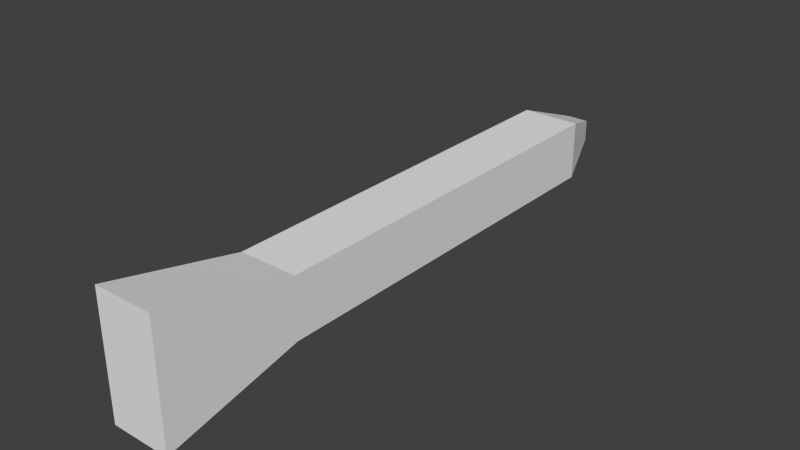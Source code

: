 # Source: WeaponArrow.blend  (saved by Blender 2.72.0; exported with 4.5.12 LTS)
import bpy
from mathutils import Matrix  # noqa: F401  (used for matrix-valued properties, if any)

bpy.ops.wm.read_factory_settings(use_empty=True)
scene = bpy.context.scene
scene.name = 'Scene'

# ---- collections
col_collection_1 = bpy.data.collections.new('Collection 1'); scene.collection.children.link(col_collection_1)

# ---- materials (node trees are filled in below, after node groups)
mat_material = bpy.data.materials.new('Material')
mat_material.alpha_threshold = 0.0
mat_material.use_transparent_shadow = False
mat_material.roughness = 0.5
mat_material.line_color = (0.0, 0.0, 0.0, 1.0)

# ---- material node trees

# ---- world
world_world = bpy.data.worlds.new('World'); scene.world = world_world
world_world.color = (0.05088, 0.05088, 0.05088)
world_world.use_sun_shadow = False
world_world.sun_shadow_jitter_overblur = 0.0
world_world.cycles.sampling_method = 'MANUAL'
world_world.cycles.sample_map_resolution = 256

# ---- meshes
me_cube = bpy.data.meshes.new('Cube')
me_cube.from_pydata([(-0.01379, -0.01216, -0.375), (-0.0375, -0.07502, 0.375), (0.0375, -0.07502, 0.375), (0.01379, -0.01216, -0.375), (-0.01379, 0.01542, -0.375), (-0.0375, 0.07828, 0.375), (0.0375, 0.07828, 0.375), (0.01379, 0.01542, -0.375), (-0.0375, -0.03587, 0.2034), (0.0375, -0.03587, 0.2034), (-0.0375, 0.03913, 0.2034), (0.0375, 0.03913, 0.2034), (0.0375, -0.03587, -0.3056), (0.0375, 0.03913, -0.3056), (-0.0375, -0.03587, -0.3056), (-0.0375, 0.03913, -0.3056)], [], [(8, 9, 2, 1), (10, 5, 6, 11), (8, 1, 5, 10), (1, 2, 6, 5), (12, 3, 7, 13), (4, 7, 3, 0), (14, 12, 9, 8), (15, 10, 11, 13), (14, 8, 10, 15), (2, 9, 11, 6), (9, 12, 13, 11), (0, 3, 12, 14), (4, 15, 13, 7), (0, 14, 15, 4)])
me_cube.materials.append(mat_material)
me_cube.use_remesh_preserve_volume = False
me_cube.use_remesh_preserve_attributes = False
me_cube.use_mirror_vertex_groups = False
me_cube.update()

# ---- objects
ob_cube = bpy.data.objects.new('Cube', me_cube)

# ---- transforms, parenting, visibility, modifiers, constraints
ob_cube.location = (0.0, 0.0, 0.0)
ob_cube.rotation_euler = (1.571, 0.0, 0.0)
ob_cube.lock_rotations_4d = False
ob_cube.empty_display_type = 'ARROWS'
ob_cube.lineart.crease_threshold = 0.0

# ---- collection membership
col_collection_1.objects.link(ob_cube)

# ---- scene / render settings (as saved in the file)
scene.frame_start = 1; scene.frame_end = 250; scene.frame_set(1)
scene.render.engine = 'BLENDER_EEVEE_NEXT'
scene.render.resolution_percentage = 50
scene.render.dither_intensity = 0.0
scene.cycles.use_denoising = False
scene.cycles.samples = 10
scene.cycles.sampling_pattern = 'TABULATED_SOBOL'
scene.cycles.light_sampling_threshold = 0.0
scene.cycles.use_adaptive_sampling = False
scene.cycles.use_light_tree = False
scene.cycles.blur_glossy = 0.0
scene.cycles.pixel_filter_type = 'GAUSSIAN'
scene.cycles.sample_clamp_indirect = 0.0
scene.view_settings.view_transform = 'Standard'
bpy.context.view_layer.update()

# ---- added for rendering (the .blend has no active camera and no usable light): camera, sun
cam_auto = bpy.data.cameras.new('AutoCamera')
cam_auto.lens = 50.0
cam_auto.sensor_width = 36.0
cam_auto.clip_end = 1000.0
ob_auto_camera = bpy.data.objects.new('AutoCamera', cam_auto)
scene.collection.objects.link(ob_auto_camera)
ob_auto_camera.location = (0.711657, -0.853988, 0.570954)
ob_auto_camera.rotation_euler = (1.09748, -7.21219e-08, 0.694738)
scene.camera = ob_auto_camera
light_auto_sun = bpy.data.lights.new('AutoSun', 'SUN')
light_auto_sun.energy = 3.0
light_auto_sun.angle = 0.0523599
ob_auto_sun = bpy.data.objects.new('AutoSun', light_auto_sun)
scene.collection.objects.link(ob_auto_sun)
ob_auto_sun.rotation_euler = (0.872665, 0.174533, 0.523599)
bpy.context.view_layer.update()
